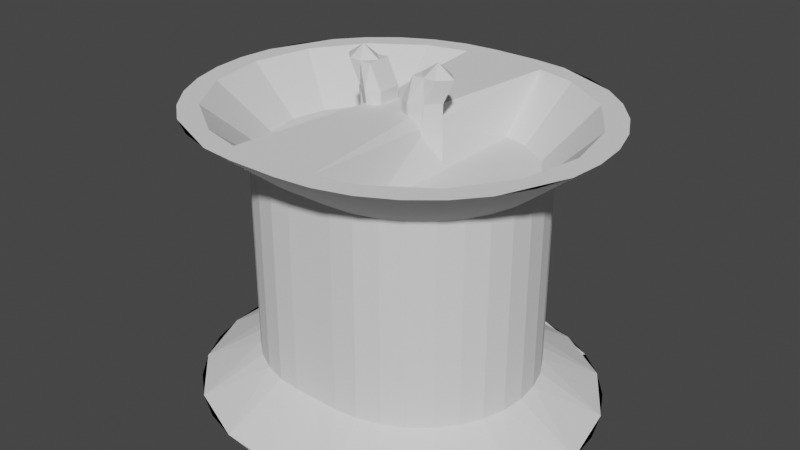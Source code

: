 # Source: fountain.blend  (saved by Blender 3.1.7; exported with 4.5.12 LTS)
import bpy
from mathutils import Matrix  # noqa: F401  (used for matrix-valued properties, if any)

bpy.ops.wm.read_factory_settings(use_empty=True)
scene = bpy.context.scene
scene.name = 'Scene'

# ---- collections
col_collection = bpy.data.collections.new('Collection'); scene.collection.children.link(col_collection)

# ---- world
world_world = bpy.data.worlds.new('World'); scene.world = world_world
world_world.use_nodes = True; world_world.node_tree.nodes.clear()
_N = world_world.node_tree.nodes; _L = world_world.node_tree.links
n0 = _N.new('ShaderNodeOutputWorld'); n0.name = 'World Output'; n0.location = (300, 300)
n1 = _N.new('ShaderNodeBackground'); n1.name = 'Background'; n1.location = (10, 300)
n1.inputs[0].default_value = (0.05088, 0.05088, 0.05088, 1.0)
_L.new(n1.outputs[0], n0.inputs[0])
n0.is_active_output = True
world_world.color = (0.05088, 0.05088, 0.05088)
world_world.use_sun_shadow = False
world_world.sun_shadow_jitter_overblur = 0.0

# ---- meshes
me_cube_002 = bpy.data.meshes.new('Cube.002')
me_cube_002.from_pydata([(1.0, -1.0, 11.5), (2.0, -1.0, 13.5), (1.0, 1.0, 11.5), (2.0, 1.0, 13.5), (3.0, -1.0, 9.0), (4.0, -1.0, 13.5), (3.0, 1.0, 9.0), (4.0, 1.0, 13.5), (1.0, -1.0, 12.5), (1.0, 1.0, 12.5), (3.0, 1.0, 12.5), (3.0, -1.0, 12.5), (1.0, -6.517e-07, 11.5), (2.0, -6.517e-07, 13.5), (4.0, -6.517e-07, 9.0), (5.0, -6.517e-07, 13.5), (4.0, -6.517e-07, 12.5), (2.0, 1.0, 10.25), (3.0, 1.0, 13.5), (2.0, -1.0, 10.25), (3.0, -1.0, 13.5), (2.0, -1.634, 12.5), (2.0, 1.634, 12.5), (3.5, -6.517e-07, 14.0), (2.5, -6.517e-07, 10.25), (2.014, 15.0, -9.537e-07), (2.0, 10.0, 10.0), (4.94, 14.71, -9.537e-07), (3.951, 9.808, 10.0), (7.754, 13.86, -9.537e-07), (5.827, 9.239, 10.0), (10.35, 12.47, -9.537e-07), (7.556, 8.315, 10.0), (12.62, 10.61, -9.537e-07), (9.071, 7.071, 10.0), (14.49, 8.334, -9.537e-07), (10.31, 5.556, 10.0), (15.87, 5.74, -9.537e-07), (11.24, 3.827, 10.0), (16.73, 2.926, -9.537e-07), (11.81, 1.951, 10.0), (17.01, -1.22e-06, -9.537e-07), (12.0, -1.089e-06, 10.0), (16.73, -2.926, -9.537e-07), (11.81, -1.951, 10.0), (15.87, -5.74, -9.537e-07), (11.24, -3.827, 10.0), (14.49, -8.334, -9.537e-07), (10.31, -5.556, 10.0), (12.62, -10.61, -9.537e-07), (9.071, -7.071, 10.0), (10.35, -12.47, -9.537e-07), (7.556, -8.315, 10.0), (7.754, -13.86, -9.537e-07), (5.827, -9.239, 10.0), (4.94, -14.71, -9.537e-07), (3.951, -9.808, 10.0), (2.014, -15.0, -9.537e-07), (2.0, -10.0, 10.0), (2.0, -10.0, 1.507), (3.951, -9.808, 1.507), (5.827, -9.239, 1.507), (7.556, -8.315, 1.507), (9.071, -7.071, 1.507), (10.31, -5.556, 1.507), (11.24, -3.827, 1.507), (11.81, -1.951, 1.507), (12.0, -1.089e-06, 1.507), (11.81, 1.951, 1.507), (11.24, 3.827, 1.507), (10.31, 5.556, 1.507), (9.071, 7.071, 1.507), (7.556, 8.315, 1.507), (5.827, 9.239, 1.507), (3.951, 9.808, 1.507), (2.0, 10.0, 1.507), (3.658, 13.19, 12.0), (7.122, 12.33, 12.0), (11.45, 9.438, 12.0), (14.35, 5.108, 12.0), (15.36, -1.176e-06, 12.0), (14.35, -5.108, 12.0), (11.45, -9.438, 12.0), (7.122, -12.33, 12.0), (3.658, -13.19, 12.0), (4.94, 14.71, 12.0), (2.014, 15.0, 12.0), (7.754, 13.86, 12.0), (10.35, 12.47, 12.0), (12.62, 10.61, 12.0), (14.49, 8.334, 12.0), (15.87, 5.74, 12.0), (16.73, 2.926, 12.0), (17.01, -1.22e-06, 12.0), (16.73, -2.926, 12.0), (15.87, -5.74, 12.0), (14.49, -8.334, 12.0), (12.62, -10.61, 12.0), (10.35, -12.47, 12.0), (7.754, -13.86, 12.0), (4.94, -14.71, 12.0), (2.014, -15.0, 12.0), (4.267, 7.911, 10.0), (6.345, 7.399, 10.0), (8.943, 5.663, 10.0), (10.68, 3.065, 10.0), (11.29, -9.946e-07, 10.0), (10.68, -3.065, 10.0), (8.943, -5.663, 10.0), (6.345, -7.399, 10.0), (4.267, -7.911, 10.0), (3.576e-07, 10.0, 1.507), (3.576e-07, 10.0, 10.0), (2.014, -6.517e-07, 12.0), (2.658, -1.844e-06, 11.5), (-1.0, 1.0, 11.5), (-2.0, 1.0, 13.5), (-1.0, -1.0, 11.5), (-2.0, -1.0, 13.5), (-3.0, 1.0, 9.0), (-4.0, 1.0, 13.5), (-3.0, -1.0, 9.0), (-4.0, -1.0, 13.5), (-1.0, 1.0, 12.5), (-1.0, -1.0, 12.5), (-3.0, -1.0, 12.5), (-3.0, 1.0, 12.5), (-1.0, 3.258e-07, 11.5), (-2.0, 6.517e-07, 13.5), (-4.0, 1.303e-06, 9.0), (-5.0, 1.629e-06, 13.5), (-4.0, 1.303e-06, 12.5), (-2.0, -1.0, 10.25), (-3.0, -1.0, 13.5), (-2.0, 1.0, 10.25), (-3.0, 1.0, 13.5), (-2.0, 1.634, 12.5), (-2.0, -1.634, 12.5), (-3.5, 1.14e-06, 14.0), (-2.5, 8.146e-07, 10.25), (-2.014, -15.0, -9.537e-07), (-2.0, -10.0, 10.0), (-4.94, -14.71, -9.537e-07), (-3.951, -9.808, 10.0), (-7.754, -13.86, -9.537e-07), (-5.827, -9.239, 10.0), (-10.35, -12.47, -9.537e-07), (-7.556, -8.315, 10.0), (-12.62, -10.61, -9.537e-07), (-9.071, -7.071, 10.0), (-14.49, -8.334, -9.537e-07), (-10.31, -5.556, 10.0), (-15.87, -5.74, -9.537e-07), (-11.24, -3.827, 10.0), (-16.73, -2.926, -9.537e-07), (-11.81, -1.951, 10.0), (-17.01, 6.112e-06, -9.537e-07), (-12.0, 4.347e-06, 10.0), (-16.73, 2.926, -9.537e-07), (-11.81, 1.951, 10.0), (-15.87, 5.74, -9.537e-07), (-11.24, 3.827, 10.0), (-14.49, 8.334, -9.537e-07), (-10.31, 5.556, 10.0), (-12.62, 10.61, -9.537e-07), (-9.071, 7.071, 10.0), (-10.35, 12.47, -9.537e-07), (-7.556, 8.315, 10.0), (-7.754, 13.86, -9.537e-07), (-5.827, 9.239, 10.0), (-4.94, 14.71, -9.537e-07), (-3.951, 9.808, 10.0), (-2.014, 15.0, -9.537e-07), (-2.0, 10.0, 10.0), (-2.0, 10.0, 1.507), (-3.951, 9.808, 1.507), (-5.827, 9.239, 1.507), (-7.556, 8.315, 1.507), (-9.071, 7.071, 1.507), (-10.31, 5.556, 1.507), (-11.24, 3.827, 1.507), (-11.81, 1.951, 1.507), (-12.0, 4.347e-06, 1.507), (-11.81, -1.951, 1.507), (-11.24, -3.827, 1.507), (-10.31, -5.556, 1.507), (-9.071, -7.071, 1.507), (-7.556, -8.315, 1.507), (-5.827, -9.239, 1.507), (-3.951, -9.808, 1.507), (-2.0, -10.0, 1.507), (-3.658, -13.19, 12.0), (-7.122, -12.33, 12.0), (-11.45, -9.438, 12.0), (-14.35, -5.108, 12.0), (-15.36, 5.53e-06, 12.0), (-14.35, 5.108, 12.0), (-11.45, 9.438, 12.0), (-7.122, 12.33, 12.0), (-3.658, 13.19, 12.0), (-4.94, -14.71, 12.0), (-2.014, -15.0, 12.0), (-7.754, -13.86, 12.0), (-10.35, -12.47, 12.0), (-12.62, -10.61, 12.0), (-14.49, -8.334, 12.0), (-15.87, -5.74, 12.0), (-16.73, -2.926, 12.0), (-17.01, 6.112e-06, 12.0), (-16.73, 2.926, 12.0), (-15.87, 5.74, 12.0), (-14.49, 8.334, 12.0), (-12.62, 10.61, 12.0), (-10.35, 12.47, 12.0), (-7.754, 13.86, 12.0), (-4.94, 14.71, 12.0), (-2.014, 15.0, 12.0), (-4.267, -7.911, 10.0), (-6.345, -7.399, 10.0), (-8.943, -5.663, 10.0), (-10.68, -3.065, 10.0), (-11.29, 4.021e-06, 10.0), (-10.68, 3.065, 10.0), (-8.943, 5.663, 10.0), (-6.345, 7.399, 10.0), (-4.267, 7.911, 10.0), (-3.576e-06, -10.0, 1.507), (-3.576e-06, -10.0, 10.0), (3.099e-06, 15.0, -0.0003767), (-3.099e-06, -15.0, -0.0003767), (-3.099e-06, -15.0, 12.0), (3.099e-06, 15.0, 12.0), (-2.014, 6.562e-07, 12.0), (-2.658, 2.058e-06, 11.5)], [], [(1, 13, 3, 9, 8), (18, 10, 22), (7, 15, 16, 10), (21, 1, 8), (24, 4, 19), (13, 20, 23), (21, 0, 19), (10, 16, 14, 6), (17, 10, 6), (9, 2, 12, 0, 8), (18, 13, 23), (6, 24, 17), (17, 12, 2), (7, 23, 15), (2, 22, 17), (11, 19, 4), (23, 5, 15), (12, 19, 0), (11, 20, 21), (3, 22, 9), (16, 11, 4, 14), (18, 7, 10), (21, 20, 1), (24, 14, 4), (13, 1, 20), (21, 8, 0), (17, 22, 10), (18, 3, 13), (6, 14, 24), (17, 24, 12), (7, 18, 23), (2, 9, 22), (11, 21, 19), (23, 20, 5), (12, 24, 19), (11, 5, 20), (3, 18, 22), (16, 15, 5, 11), (64, 65, 46, 48), (215, 171, 169, 167, 213, 214), (83, 109, 110, 84), (73, 74, 28, 30), (109, 108, 107, 106, 105, 104, 103, 102, 110), (220, 221, 195, 194), (37, 35, 70, 69, 68, 39), (172, 170, 168, 176, 175, 174, 111, 228), (205, 206, 207, 155, 153, 151), (203, 204, 205, 151, 149, 147), (219, 220, 194, 193), (98, 52, 50, 48, 96, 97), (102, 103, 77, 76), (46, 44, 94, 95, 96, 48), (182, 156, 154, 152, 184, 183), (66, 67, 42, 44), (230, 227, 58, 56, 100, 101), (227, 226, 59, 58), (105, 106, 80, 79), (110, 102, 114), (161, 159, 209, 210, 211, 163), (198, 224, 225, 199), (61, 62, 52, 54), (53, 51, 62, 61, 60, 55), (70, 71, 34, 36), (112, 26, 75, 111), (230, 101, 84, 113, 86, 231), (59, 60, 56, 58), (197, 223, 224, 198), (67, 68, 40, 42), (230, 231, 112, 111, 228, 229, 226, 227), (60, 61, 54, 56), (186, 148, 146, 144, 188, 187), (223, 197, 196, 222), (164, 162, 160, 180, 179, 178), (62, 63, 50, 52), (63, 64, 48, 50), (81, 82, 83, 84, 101, 100, 99, 98, 97, 96, 95, 94, 93, 92, 91, 90, 89, 88, 87, 85, 86, 113, 76, 77, 78, 79, 80), (49, 47, 64, 63, 62, 51), (108, 82, 81, 107), (65, 66, 44, 46), (74, 75, 26, 28), (71, 72, 32, 34), (229, 228, 25, 27, 29, 31, 33, 35, 37, 39, 41, 43, 45, 47, 49, 51, 53, 55, 57), (72, 73, 30, 32), (231, 86, 85, 28, 26, 112), (76, 113, 114), (57, 55, 60, 59, 226, 229), (114, 102, 76), (114, 84, 110), (74, 27, 25, 228, 111, 75), (68, 69, 38, 40), (84, 114, 113), (69, 70, 36, 38), (116, 128, 118, 124, 123), (133, 125, 137), (122, 130, 131, 125), (136, 116, 123), (139, 119, 134), (128, 135, 138), (136, 115, 134), (125, 131, 129, 121), (132, 125, 121), (124, 117, 127, 115, 123), (133, 128, 138), (121, 139, 132), (132, 127, 117), (122, 138, 130), (117, 137, 132), (126, 134, 119), (138, 120, 130), (127, 134, 115), (126, 135, 136), (118, 137, 124), (131, 126, 119, 129), (133, 122, 125), (136, 135, 116), (139, 129, 119), (128, 116, 135), (136, 123, 115), (132, 137, 125), (133, 118, 128), (121, 129, 139), (132, 139, 127), (122, 133, 138), (117, 124, 137), (126, 136, 134), (138, 135, 120), (127, 139, 134), (126, 120, 135), (118, 133, 137), (131, 130, 120, 126), (179, 180, 161, 163), (202, 203, 147, 145, 143, 200), (82, 108, 109, 83), (188, 189, 143, 145), (224, 223, 222, 221, 220, 219, 218, 217, 225), (222, 196, 195, 221), (41, 39, 68, 67, 66, 43), (142, 140, 229, 226, 190, 189, 188, 144), (213, 167, 165, 163, 211, 212), (88, 89, 90, 36, 34, 32), (107, 81, 80, 106), (100, 56, 54, 52, 98, 99), (87, 88, 32, 30, 28, 85), (94, 44, 42, 40, 92, 93), (181, 182, 157, 159), (231, 112, 173, 171, 215, 216), (112, 111, 174, 173), (225, 217, 233), (90, 91, 92, 40, 38, 36), (217, 218, 192, 191), (176, 177, 167, 169), (168, 166, 164, 178, 177, 176), (185, 186, 149, 151), (227, 141, 190, 226), (231, 216, 199, 232, 201, 230), (174, 175, 171, 173), (218, 219, 193, 192), (184, 152, 150, 148, 186, 185), (182, 183, 155, 157), (175, 176, 169, 171), (29, 27, 74, 73, 72, 31), (209, 159, 157, 155, 207, 208), (104, 105, 79, 78), (47, 45, 43, 66, 65, 64), (177, 178, 165, 167), (178, 179, 163, 165), (196, 197, 198, 199, 216, 215, 214, 213, 212, 211, 210, 209, 208, 207, 206, 205, 204, 203, 202, 200, 201, 232, 191, 192, 193, 194, 195), (33, 31, 72, 71, 70, 35), (103, 104, 78, 77), (180, 181, 159, 161), (189, 190, 141, 143), (186, 187, 147, 149), (228, 229, 140, 142, 144, 146, 148, 150, 152, 154, 156, 158, 160, 162, 164, 166, 168, 170, 172), (187, 188, 145, 147), (230, 201, 200, 143, 141, 227), (191, 232, 233), (233, 217, 191), (233, 199, 225), (183, 184, 153, 155), (199, 233, 232), (184, 185, 151, 153), (158, 156, 182, 181, 180, 160)])
_uv = me_cube_002.uv_layers.new(name='UVMap')
_uv.uv.foreach_set('vector', [0.625, 0.0, 0.625, 0.125, 0.625, 0.25, 0.5, 0.25, 0.5, 0.0, 0.625, 0.375, 0.5, 0.5, 0.5, 0.375, 0.625, 0.5, 0.625, 0.625, 0.5, 0.625, 0.5, 0.5, 0.5, 0.875, 0.625, 1.0, 0.5, 1.0, 0.25, 0.625, 0.375, 0.75, 0.25, 0.75, 0.875, 0.625, 0.75, 0.75, 0.75, 0.625, 0.5, 0.875, 0.375, 1.0, 0.375, 0.875, 0.5, 0.5, 0.5, 0.625, 0.375, 0.625, 0.375, 0.5, 0.375, 0.375, 0.5, 0.5, 0.375, 0.5, 0.5, 0.25, 0.375, 0.25, 0.375, 0.125, 0.375, 0.0, 0.5, 0.0, 0.75, 0.5, 0.875, 0.625, 0.75, 0.625, 0.375, 0.5, 0.25, 0.625, 0.25, 0.5, 0.25, 0.5, 0.125, 0.625, 0.125, 0.5, 0.625, 0.5, 0.75, 0.625, 0.625, 0.625, 0.375, 0.25, 0.5, 0.375, 0.375, 0.375, 0.5, 0.75, 0.375, 0.875, 0.375, 0.75, 0.75, 0.625, 0.625, 0.75, 0.625, 0.625, 0.125, 0.625, 0.25, 0.75, 0.125, 0.75, 0.5, 0.75, 0.625, 0.875, 0.5, 0.875, 0.625, 0.25, 0.5, 0.375, 0.5, 0.25, 0.5, 0.625, 0.5, 0.75, 0.375, 0.75, 0.375, 0.625, 0.625, 0.375, 0.625, 0.5, 0.5, 0.5, 0.5, 0.875, 0.625, 0.875, 0.625, 1.0, 0.25, 0.625, 0.375, 0.625, 0.375, 0.75, 0.875, 0.625, 0.875, 0.75, 0.75, 0.75, 0.5, 0.875, 0.5, 1.0, 0.375, 1.0, 0.375, 0.375, 0.5, 0.375, 0.5, 0.5, 0.75, 0.5, 0.875, 0.5, 0.875, 0.625, 0.375, 0.5, 0.375, 0.625, 0.25, 0.625, 0.25, 0.5, 0.25, 0.625, 0.125, 0.625, 0.625, 0.5, 0.75, 0.5, 0.75, 0.625, 0.375, 0.25, 0.5, 0.25, 0.5, 0.375, 0.5, 0.75, 0.5, 0.875, 0.375, 0.875, 0.75, 0.625, 0.75, 0.75, 0.625, 0.75, 0.125, 0.625, 0.25, 0.625, 0.25, 0.75, 0.5, 0.75, 0.625, 0.75, 0.625, 0.875, 0.625, 0.25, 0.625, 0.375, 0.5, 0.375, 0.5, 0.625, 0.625, 0.625, 0.625, 0.75, 0.5, 0.75, 0.6562, 0.5754, 0.6875, 0.5754, 0.6875, 1.0, 0.6562, 1.0, 0.5312, 1.0, 0.5312, 1.0, 0.5625, 1.0, 0.5938, 1.0, 0.5938, 1.0, 0.5625, 1.0, 0.577, 1.0, 0.577, 1.0, 0.5409, 1.0, 0.5409, 1.0, 0.9375, 0.5754, 0.9688, 0.5754, 0.9688, 1.0, 0.9375, 1.0, 0.577, 1.0, 0.6341, 1.0, 0.6919, 1.0, 0.75, 1.0, 0.8081, 1.0, 0.8659, 1.0, 0.923, 1.0, 0.9591, 1.0, 0.5409, 1.0, 0.8081, 1.0, 0.75, 1.0, 0.75, 1.0, 0.8081, 1.0, 0.8125, 0.5, 0.8438, 0.5, 0.8438, 0.5754, 0.8125, 0.5754, 0.7812, 0.5754, 0.7812, 0.5, 0.5, 0.5, 0.5312, 0.5, 0.5625, 0.5, 0.5625, 0.5754, 0.5312, 0.5754, 0.5, 0.5754, 0.5, 0.5754, 0.5, 0.5, 0.8438, 1.0, 0.8125, 1.0, 0.7812, 1.0, 0.7812, 1.0, 0.8125, 1.0, 0.8438, 1.0, 0.9062, 1.0, 0.875, 1.0, 0.8438, 1.0, 0.8438, 1.0, 0.875, 1.0, 0.9062, 1.0, 0.8659, 1.0, 0.8081, 1.0, 0.8081, 1.0, 0.8659, 1.0, 0.5938, 1.0, 0.5938, 1.0, 0.625, 1.0, 0.6562, 1.0, 0.6562, 1.0, 0.625, 1.0, 0.9591, 1.0, 0.923, 1.0, 0.923, 1.0, 0.9591, 1.0, 0.6875, 1.0, 0.7188, 1.0, 0.7188, 1.0, 0.6875, 1.0, 0.6562, 1.0, 0.6562, 1.0, 0.75, 0.5754, 0.75, 0.5, 0.7812, 0.5, 0.8125, 0.5, 0.8125, 0.5754, 0.7812, 0.5754, 0.7188, 0.5754, 0.75, 0.5754, 0.75, 1.0, 0.7188, 1.0, 0.5, 1.0, 0.5, 1.0, 0.5, 1.0, 0.5312, 1.0, 0.5312, 1.0, 0.5, 1.0, 0.5, 1.0, 0.5, 0.5754, 0.5, 0.5754, 0.5, 1.0, 0.8081, 1.0, 0.75, 1.0, 0.75, 1.0, 0.8081, 1.0, 0.5409, 1.0, 0.9591, 1.0, 0.75, 1.0, 0.6875, 1.0, 0.7188, 1.0, 0.7188, 1.0, 0.6875, 1.0, 0.6562, 1.0, 0.6562, 1.0, 0.577, 1.0, 0.577, 1.0, 0.5409, 1.0, 0.5409, 1.0, 0.5625, 0.5754, 0.5938, 0.5754, 0.5938, 1.0, 0.5625, 1.0, 0.5625, 0.5, 0.5938, 0.5, 0.5938, 0.5754, 0.5625, 0.5754, 0.5312, 0.5754, 0.5312, 0.5, 0.8438, 0.5754, 0.875, 0.5754, 0.875, 1.0, 0.8438, 1.0, 1.0, 1.0, 1.0, 1.0, 1.0, 0.5754, 1.0, 0.5754, 0.5, 1.0, 0.5, 1.0, 0.5409, 1.0, 0.75, 1.0, 1.0, 1.0, 1.0, 1.0, 0.5, 0.5754, 0.5312, 0.5754, 0.5312, 1.0, 0.5, 1.0, 0.6341, 1.0, 0.6341, 1.0, 0.577, 1.0, 0.577, 1.0, 0.75, 0.5754, 0.7812, 0.5754, 0.7812, 1.0, 0.75, 1.0, 0.5, 1.0, 1.0, 1.0, 1.0, 1.0, 1.0, 0.5754, 1.0, 0.5, 0.5, 0.5, 0.5, 0.5754, 0.5, 1.0, 0.5312, 0.5754, 0.5625, 0.5754, 0.5625, 1.0, 0.5312, 1.0, 0.875, 0.5754, 0.875, 0.5, 0.9062, 0.5, 0.9375, 0.5, 0.9375, 0.5754, 0.9062, 0.5754, 0.6341, 1.0, 0.6341, 1.0, 0.6919, 1.0, 0.6919, 1.0, 0.625, 0.5, 0.6562, 0.5, 0.6875, 0.5, 0.6875, 0.5754, 0.6562, 0.5754, 0.625, 0.5754, 0.5938, 0.5754, 0.625, 0.5754, 0.625, 1.0, 0.5938, 1.0, 0.625, 0.5754, 0.6562, 0.5754, 0.6562, 1.0, 0.625, 1.0, 0.6919, 1.0, 0.6341, 1.0, 0.577, 1.0, 0.5409, 1.0, 0.5, 1.0, 0.5312, 1.0, 0.5625, 1.0, 0.5938, 1.0, 0.625, 1.0, 0.6562, 1.0, 0.6875, 1.0, 0.7188, 1.0, 0.75, 1.0, 0.7812, 1.0, 0.8125, 1.0, 0.8438, 1.0, 0.875, 1.0, 0.9062, 1.0, 0.9375, 1.0, 0.9688, 1.0, 1.0, 1.0, 0.75, 1.0, 0.9591, 1.0, 0.923, 1.0, 0.8659, 1.0, 0.8081, 1.0, 0.75, 1.0, 0.625, 0.5, 0.6562, 0.5, 0.6562, 0.5754, 0.625, 0.5754, 0.5938, 0.5754, 0.5938, 0.5, 0.6341, 1.0, 0.6341, 1.0, 0.6919, 1.0, 0.6919, 1.0, 0.6875, 0.5754, 0.7188, 0.5754, 0.7188, 1.0, 0.6875, 1.0, 0.9688, 0.5754, 1.0, 0.5754, 1.0, 1.0, 0.9688, 1.0, 0.875, 0.5754, 0.9062, 0.5754, 0.9062, 1.0, 0.875, 1.0, 0.5, 0.5, 1.0, 0.5, 1.0, 0.5, 0.9688, 0.5, 0.9375, 0.5, 0.9062, 0.5, 0.875, 0.5, 0.8438, 0.5, 0.8125, 0.5, 0.7812, 0.5, 0.75, 0.5, 0.7188, 0.5, 0.6875, 0.5, 0.6562, 0.5, 0.625, 0.5, 0.5938, 0.5, 0.5625, 0.5, 0.5312, 0.5, 0.5, 0.5, 0.9062, 0.5754, 0.9375, 0.5754, 0.9375, 1.0, 0.9062, 1.0, 1.0, 1.0, 1.0, 1.0, 0.9688, 1.0, 0.9688, 1.0, 1.0, 1.0, 1.0, 1.0, 0.9591, 1.0, 0.75, 1.0, 0.75, 1.0, 0.5, 0.5, 0.5312, 0.5, 0.5312, 0.5754, 0.5, 0.5754, 0.5, 0.5754, 0.5, 0.5, 0.75, 1.0, 0.9591, 1.0, 0.9591, 1.0, 0.75, 1.0, 0.5409, 1.0, 0.5409, 1.0, 0.9688, 0.5754, 0.9688, 0.5, 1.0, 0.5, 1.0, 0.5, 1.0, 0.5754, 1.0, 0.5754, 0.7812, 0.5754, 0.8125, 0.5754, 0.8125, 1.0, 0.7812, 1.0, 0.5409, 1.0, 0.75, 1.0, 0.75, 1.0, 0.8125, 0.5754, 0.8438, 0.5754, 0.8438, 1.0, 0.8125, 1.0, 0.625, 0.0, 0.625, 0.125, 0.625, 0.25, 0.5, 0.25, 0.5, 0.0, 0.625, 0.375, 0.5, 0.5, 0.5, 0.375, 0.625, 0.5, 0.625, 0.625, 0.5, 0.625, 0.5, 0.5, 0.5, 0.875, 0.625, 1.0, 0.5, 1.0, 0.25, 0.625, 0.375, 0.75, 0.25, 0.75, 0.875, 0.625, 0.75, 0.75, 0.75, 0.625, 0.5, 0.875, 0.375, 1.0, 0.375, 0.875, 0.5, 0.5, 0.5, 0.625, 0.375, 0.625, 0.375, 0.5, 0.375, 0.375, 0.5, 0.5, 0.375, 0.5, 0.5, 0.25, 0.375, 0.25, 0.375, 0.125, 0.375, 0.0, 0.5, 0.0, 0.75, 0.5, 0.875, 0.625, 0.75, 0.625, 0.375, 0.5, 0.25, 0.625, 0.25, 0.5, 0.25, 0.5, 0.125, 0.625, 0.125, 0.5, 0.625, 0.5, 0.75, 0.625, 0.625, 0.625, 0.375, 0.25, 0.5, 0.375, 0.375, 0.375, 0.5, 0.75, 0.375, 0.875, 0.375, 0.75, 0.75, 0.625, 0.625, 0.75, 0.625, 0.625, 0.125, 0.625, 0.25, 0.75, 0.125, 0.75, 0.5, 0.75, 0.625, 0.875, 0.5, 0.875, 0.625, 0.25, 0.5, 0.375, 0.5, 0.25, 0.5, 0.625, 0.5, 0.75, 0.375, 0.75, 0.375, 0.625, 0.625, 0.375, 0.625, 0.5, 0.5, 0.5, 0.5, 0.875, 0.625, 0.875, 0.625, 1.0, 0.25, 0.625, 0.375, 0.625, 0.375, 0.75, 0.875, 0.625, 0.875, 0.75, 0.75, 0.75, 0.5, 0.875, 0.5, 1.0, 0.375, 1.0, 0.375, 0.375, 0.5, 0.375, 0.5, 0.5, 0.75, 0.5, 0.875, 0.5, 0.875, 0.625, 0.375, 0.5, 0.375, 0.625, 0.25, 0.625, 0.25, 0.5, 0.25, 0.625, 0.125, 0.625, 0.625, 0.5, 0.75, 0.5, 0.75, 0.625, 0.375, 0.25, 0.5, 0.25, 0.5, 0.375, 0.5, 0.75, 0.5, 0.875, 0.375, 0.875, 0.75, 0.625, 0.75, 0.75, 0.625, 0.75, 0.125, 0.625, 0.25, 0.625, 0.25, 0.75, 0.5, 0.75, 0.625, 0.75, 0.625, 0.875, 0.625, 0.25, 0.625, 0.375, 0.5, 0.375, 0.5, 0.625, 0.625, 0.625, 0.625, 0.75, 0.5, 0.75, 0.6562, 0.5754, 0.6875, 0.5754, 0.6875, 1.0, 0.6562, 1.0, 0.9375, 1.0, 0.9062, 1.0, 0.9062, 1.0, 0.9375, 1.0, 0.9688, 1.0, 0.9688, 1.0, 0.6341, 1.0, 0.6341, 1.0, 0.577, 1.0, 0.577, 1.0, 0.9375, 0.5754, 0.9688, 0.5754, 0.9688, 1.0, 0.9375, 1.0, 0.577, 1.0, 0.6341, 1.0, 0.6919, 1.0, 0.75, 1.0, 0.8081, 1.0, 0.8659, 1.0, 0.923, 1.0, 0.9591, 1.0, 0.5409, 1.0, 0.6919, 1.0, 0.6919, 1.0, 0.75, 1.0, 0.75, 1.0, 0.75, 0.5, 0.7812, 0.5, 0.7812, 0.5754, 0.75, 0.5754, 0.7188, 0.5754, 0.7188, 0.5, 0.9688, 0.5, 1.0, 0.5, 1.0, 0.5, 1.0, 0.5754, 1.0, 0.5754, 0.9688, 0.5754, 0.9375, 0.5754, 0.9375, 0.5, 0.5938, 1.0, 0.5938, 1.0, 0.625, 1.0, 0.6562, 1.0, 0.6562, 1.0, 0.625, 1.0, 0.9062, 1.0, 0.875, 1.0, 0.8438, 1.0, 0.8438, 1.0, 0.875, 1.0, 0.9062, 1.0, 0.6919, 1.0, 0.6919, 1.0, 0.75, 1.0, 0.75, 1.0, 0.5312, 1.0, 0.5312, 1.0, 0.5625, 1.0, 0.5938, 1.0, 0.5938, 1.0, 0.5625, 1.0, 0.9375, 1.0, 0.9062, 1.0, 0.9062, 1.0, 0.9375, 1.0, 0.9688, 1.0, 0.9688, 1.0, 0.7188, 1.0, 0.7188, 1.0, 0.75, 1.0, 0.7812, 1.0, 0.7812, 1.0, 0.75, 1.0, 0.7188, 0.5754, 0.75, 0.5754, 0.75, 1.0, 0.7188, 1.0, 0.5, 1.0, 0.5, 1.0, 0.5, 1.0, 0.5312, 1.0, 0.5312, 1.0, 0.5, 1.0, 0.5, 1.0, 0.5, 0.5754, 0.5, 0.5754, 0.5, 1.0, 0.5409, 1.0, 0.9591, 1.0, 0.75, 1.0, 0.8438, 1.0, 0.8125, 1.0, 0.7812, 1.0, 0.7812, 1.0, 0.8125, 1.0, 0.8438, 1.0, 0.9591, 1.0, 0.923, 1.0, 0.923, 1.0, 0.9591, 1.0, 0.5625, 0.5754, 0.5938, 0.5754, 0.5938, 1.0, 0.5625, 1.0, 0.5625, 0.5, 0.5938, 0.5, 0.625, 0.5, 0.625, 0.5754, 0.5938, 0.5754, 0.5625, 0.5754, 0.8438, 0.5754, 0.875, 0.5754, 0.875, 1.0, 0.8438, 1.0, 1.0, 1.0, 1.0, 1.0, 1.0, 0.5754, 1.0, 0.5754, 0.5, 1.0, 0.5, 1.0, 0.5409, 1.0, 0.75, 1.0, 1.0, 1.0, 1.0, 1.0, 0.5, 0.5754, 0.5312, 0.5754, 0.5312, 1.0, 0.5, 1.0, 0.923, 1.0, 0.8659, 1.0, 0.8659, 1.0, 0.923, 1.0, 0.8125, 0.5754, 0.8125, 0.5, 0.8438, 0.5, 0.875, 0.5, 0.875, 0.5754, 0.8438, 0.5754, 0.75, 0.5754, 0.7812, 0.5754, 0.7812, 1.0, 0.75, 1.0, 0.5312, 0.5754, 0.5625, 0.5754, 0.5625, 1.0, 0.5312, 1.0, 0.9375, 0.5, 0.9688, 0.5, 0.9688, 0.5754, 0.9375, 0.5754, 0.9062, 0.5754, 0.9062, 0.5, 0.7188, 1.0, 0.7188, 1.0, 0.75, 1.0, 0.7812, 1.0, 0.7812, 1.0, 0.75, 1.0, 0.8659, 1.0, 0.8081, 1.0, 0.8081, 1.0, 0.8659, 1.0, 0.6562, 0.5, 0.6875, 0.5, 0.7188, 0.5, 0.7188, 0.5754, 0.6875, 0.5754, 0.6562, 0.5754, 0.5938, 0.5754, 0.625, 0.5754, 0.625, 1.0, 0.5938, 1.0, 0.625, 0.5754, 0.6562, 0.5754, 0.6562, 1.0, 0.625, 1.0, 0.6919, 1.0, 0.6341, 1.0, 0.577, 1.0, 0.5409, 1.0, 0.5, 1.0, 0.5312, 1.0, 0.5625, 1.0, 0.5938, 1.0, 0.625, 1.0, 0.6562, 1.0, 0.6875, 1.0, 0.7188, 1.0, 0.75, 1.0, 0.7812, 1.0, 0.8125, 1.0, 0.8438, 1.0, 0.875, 1.0, 0.9062, 1.0, 0.9375, 1.0, 0.9688, 1.0, 1.0, 1.0, 0.75, 1.0, 0.9591, 1.0, 0.923, 1.0, 0.8659, 1.0, 0.8081, 1.0, 0.75, 1.0, 0.875, 0.5, 0.9062, 0.5, 0.9062, 0.5754, 0.875, 0.5754, 0.8438, 0.5754, 0.8438, 0.5, 0.923, 1.0, 0.8659, 1.0, 0.8659, 1.0, 0.923, 1.0, 0.6875, 0.5754, 0.7188, 0.5754, 0.7188, 1.0, 0.6875, 1.0, 0.9688, 0.5754, 1.0, 0.5754, 1.0, 1.0, 0.9688, 1.0, 0.875, 0.5754, 0.9062, 0.5754, 0.9062, 1.0, 0.875, 1.0, 0.5, 0.5, 1.0, 0.5, 1.0, 0.5, 0.9688, 0.5, 0.9375, 0.5, 0.9062, 0.5, 0.875, 0.5, 0.8438, 0.5, 0.8125, 0.5, 0.7812, 0.5, 0.75, 0.5, 0.7188, 0.5, 0.6875, 0.5, 0.6562, 0.5, 0.625, 0.5, 0.5938, 0.5, 0.5625, 0.5, 0.5312, 0.5, 0.5, 0.5, 0.9062, 0.5754, 0.9375, 0.5754, 0.9375, 1.0, 0.9062, 1.0, 1.0, 1.0, 1.0, 1.0, 0.9688, 1.0, 0.9688, 1.0, 1.0, 1.0, 1.0, 1.0, 0.9591, 1.0, 0.75, 1.0, 0.75, 1.0, 0.75, 1.0, 0.9591, 1.0, 0.9591, 1.0, 0.75, 1.0, 0.5409, 1.0, 0.5409, 1.0, 0.7812, 0.5754, 0.8125, 0.5754, 0.8125, 1.0, 0.7812, 1.0, 0.5409, 1.0, 0.75, 1.0, 0.75, 1.0, 0.8125, 0.5754, 0.8438, 0.5754, 0.8438, 1.0, 0.8125, 1.0, 0.7188, 0.5, 0.75, 0.5, 0.75, 0.5754, 0.7188, 0.5754, 0.6875, 0.5754, 0.6875, 0.5])
me_cube_002.use_remesh_fix_poles = True
me_cube_002.use_remesh_preserve_attributes = False
me_cube_002.update()

# ---- objects
ob_fountain = bpy.data.objects.new('Fountain', me_cube_002)

# ---- transforms, parenting, visibility, modifiers, constraints
ob_fountain.location = (1.49e-08, 0.0, 0.0)
ob_fountain.rotation_euler = (0.0, -0.0, 3.142)
ob_fountain.scale = (0.1, 0.1, 0.2)

# ---- collection membership
col_collection.objects.link(ob_fountain)

# ---- scene / render settings (as saved in the file)
scene.frame_start = 1; scene.frame_end = 250; scene.frame_set(1)
scene.render.engine = 'BLENDER_EEVEE_NEXT'
scene.cycles.sampling_pattern = 'TABULATED_SOBOL'
scene.cycles.use_light_tree = False
scene.view_settings.view_transform = 'Filmic'
bpy.context.view_layer.update()

# ---- added for rendering (the .blend has no active camera and no usable light): camera, sun
cam_auto = bpy.data.cameras.new('AutoCamera')
cam_auto.lens = 50.0
cam_auto.sensor_width = 36.0
cam_auto.clip_end = 1000.0
ob_auto_camera = bpy.data.objects.new('AutoCamera', cam_auto)
scene.collection.objects.link(ob_auto_camera)
ob_auto_camera.location = (4.93234, -5.91881, 5.34583)
ob_auto_camera.rotation_euler = (1.09748, -7.21219e-08, 0.694738)
scene.camera = ob_auto_camera
light_auto_sun = bpy.data.lights.new('AutoSun', 'SUN')
light_auto_sun.energy = 3.0
light_auto_sun.angle = 0.0523599
ob_auto_sun = bpy.data.objects.new('AutoSun', light_auto_sun)
scene.collection.objects.link(ob_auto_sun)
ob_auto_sun.rotation_euler = (0.872665, 0.174533, 0.523599)
bpy.context.view_layer.update()

